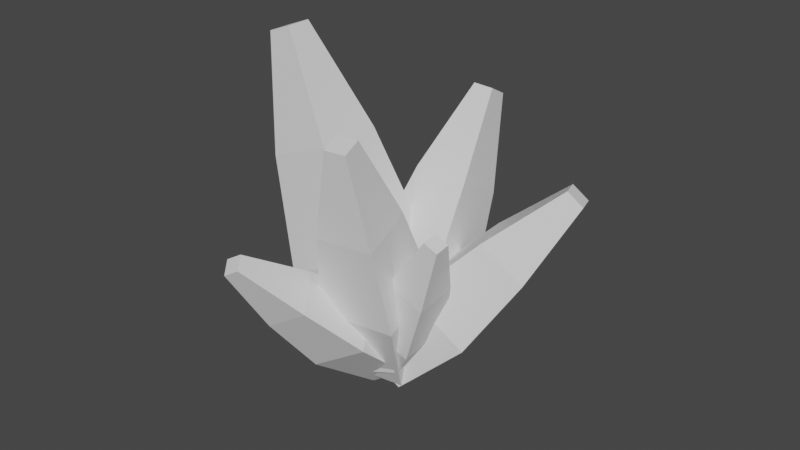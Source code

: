 # Source: crystal.blend  (saved by Blender 3.0.5; exported with 4.5.12 LTS)
import bpy
from mathutils import Matrix  # noqa: F401  (used for matrix-valued properties, if any)

bpy.ops.wm.read_factory_settings(use_empty=True)
scene = bpy.context.scene
scene.name = 'Scene'

# ---- collections
col_collection = bpy.data.collections.new('Collection'); scene.collection.children.link(col_collection)

# ---- materials (node trees are filled in below, after node groups)
mat_crystal = bpy.data.materials.new('Crystal')
mat_crystal.alpha_threshold = 0.0
mat_crystal.use_transparent_shadow = False
mat_crystal.line_color = (0.0, 0.0, 0.0, 1.0)

# ---- material node trees
mat_crystal.use_nodes = True; mat_crystal.node_tree.nodes.clear()
_N = mat_crystal.node_tree.nodes; _L = mat_crystal.node_tree.links
n0 = _N.new('ShaderNodeOutputMaterial'); n0.name = 'Material Output'; n0.location = (300, 300)
n1 = _N.new('ShaderNodeBsdfPrincipled'); n1.name = 'Principled BSDF'; n1.location = (10, 300)
n1.distribution = 'GGX'
n1.subsurface_method = 'BURLEY'
n1.inputs[2].default_value = 0.4
n1.inputs[3].default_value = 1.45
n1.inputs[27].default_value = (0.0, 0.0, 0.0, 1.0)
n1.inputs[28].default_value = 1.0
_L.new(n1.outputs[0], n0.inputs[0])
n0.is_active_output = True

# ---- world
world_world = bpy.data.worlds.new('World'); scene.world = world_world
world_world.use_nodes = True; world_world.node_tree.nodes.clear()
_N = world_world.node_tree.nodes; _L = world_world.node_tree.links
n0 = _N.new('ShaderNodeOutputWorld'); n0.name = 'World Output'; n0.location = (300, 300)
n1 = _N.new('ShaderNodeBackground'); n1.name = 'Background'; n1.location = (10, 300)
n1.inputs[0].default_value = (0.05088, 0.05088, 0.05088, 1.0)
_L.new(n1.outputs[0], n0.inputs[0])
n0.is_active_output = True
world_world.color = (0.05088, 0.05088, 0.05088)
world_world.use_sun_shadow = False
world_world.sun_shadow_jitter_overblur = 0.0

# ---- meshes
me_cube_001 = bpy.data.meshes.new('Cube.001')
me_cube_001.from_pydata([(-0.08404, -0.08404, 0.0), (-0.03412, -0.03412, 0.9), (-0.08404, 0.08404, 0.0), (-0.03412, 0.03412, 0.9), (0.08404, -0.08404, 0.0), (0.03412, -0.03412, 0.9), (0.08404, 0.08404, 0.0), (0.03412, 0.03412, 0.9), (-0.1231, -0.1231, 0.3), (-0.09133, -0.09133, 0.6), (-0.09133, 0.09133, 0.6), (-0.1231, 0.1231, 0.3), (0.09133, 0.09133, 0.6), (0.1231, 0.1231, 0.3), (0.09133, -0.09133, 0.6), (0.1231, -0.1231, 0.3)], [], [(9, 1, 3, 10), (10, 3, 7, 12), (12, 7, 5, 14), (14, 5, 1, 9), (7, 3, 1, 5), (4, 15, 8, 0), (15, 14, 9, 8), (6, 13, 15, 4), (13, 12, 14, 15), (2, 11, 13, 6), (11, 10, 12, 13), (0, 8, 11, 2), (8, 9, 10, 11)])
_uv = me_cube_001.uv_layers.new(name='UVMap')
_uv.uv.foreach_set('vector', [0.999, 0.001001, 0.001001, 0.001001, 0.001001, 0.999, 0.999, 0.999, 0.999, 0.001001, 0.001001, 0.001001, 0.001001, 0.999, 0.999, 0.999, 0.999, 0.001001, 0.001001, 0.001001, 0.001001, 0.999, 0.999, 0.999, 0.999, 0.001001, 0.001001, 0.001001, 0.001001, 0.999, 0.999, 0.999, 0.999, 0.001001, 0.001001, 0.001001, 0.001001, 0.999, 0.999, 0.999, 0.999, 0.001001, 0.001001, 0.001001, 0.001001, 0.999, 0.999, 0.999, 0.999, 0.001001, 0.001001, 0.001001, 0.001001, 0.999, 0.999, 0.999, 0.999, 0.001001, 0.001001, 0.001001, 0.001001, 0.999, 0.999, 0.999, 0.999, 0.001001, 0.001001, 0.001001, 0.001001, 0.999, 0.999, 0.999, 0.999, 0.001001, 0.001001, 0.001001, 0.001001, 0.999, 0.999, 0.999, 0.999, 0.001001, 0.001001, 0.001001, 0.001001, 0.999, 0.999, 0.999, 0.999, 0.001001, 0.001001, 0.001001, 0.001001, 0.999, 0.999, 0.999, 0.999, 0.001001, 0.001001, 0.001001, 0.001001, 0.999, 0.999, 0.999])
me_cube_001.materials.append(mat_crystal)
me_cube_001.use_remesh_fix_poles = True
me_cube_001.use_remesh_preserve_attributes = False
me_cube_001.update()

# ---- objects
ob_cube = bpy.data.objects.new('Cube', me_cube_001)
ob_cube_001 = bpy.data.objects.new('Cube.001', me_cube_001)
ob_cube_002 = bpy.data.objects.new('Cube.002', me_cube_001)
ob_cube_003 = bpy.data.objects.new('Cube.003', me_cube_001)
ob_cube_004 = bpy.data.objects.new('Cube.004', me_cube_001)
ob_cube_005 = bpy.data.objects.new('Cube.005', me_cube_001)
ob_cube_006 = bpy.data.objects.new('Cube.006', me_cube_001)

# ---- transforms, parenting, visibility, modifiers, constraints
ob_cube.location = (0.0, 0.0, 0.0)
ob_cube.rotation_euler = (-0.4999, 0.04074, -0.006511)
_m = ob_cube.modifiers.new('Displace', 'DISPLACE')
_m.mid_level = 0.1645
_m.strength = 0.05
_m.direction = 'RGB_TO_XYZ'
ob_cube_001.location = (0.0, 0.0, 0.0)
ob_cube_001.rotation_euler = (9.627e-09, -0.3677, -5.176e-08)
ob_cube_001.scale = (1.2, 1.2, 1.2)
_m = ob_cube_001.modifiers.new('Displace', 'DISPLACE')
_m.mid_level = 0.1645
_m.strength = 0.05
_m.direction = 'RGB_TO_XYZ'
ob_cube_002.location = (0.0, 0.0, 0.0)
ob_cube_002.rotation_euler = (0.2384, 0.4545, 0.04646)
ob_cube_002.scale = (0.711, 0.711, 0.711)
_m = ob_cube_002.modifiers.new('Displace', 'DISPLACE')
_m.mid_level = 0.1645
_m.strength = 0.05
_m.direction = 'RGB_TO_XYZ'
ob_cube_003.location = (0.0, 0.0, 0.0)
ob_cube_003.rotation_euler = (0.3297, 0.02616, 0.1654)
ob_cube_003.scale = (0.984, 0.984, 0.984)
_m = ob_cube_003.modifiers.new('Displace', 'DISPLACE')
_m.mid_level = 0.1645
_m.strength = 0.05
_m.direction = 'RGB_TO_XYZ'
ob_cube_004.location = (0.0, 0.0, 0.0)
ob_cube_004.rotation_euler = (0.6586, -0.5173, 0.2295)
ob_cube_004.scale = (0.7732, 0.7732, 0.7732)
_m = ob_cube_004.modifiers.new('Displace', 'DISPLACE')
_m.mid_level = 0.1645
_m.strength = 0.05
_m.direction = 'RGB_TO_XYZ'
ob_cube_005.location = (0.0, 0.0, 0.0)
ob_cube_005.rotation_euler = (-0.8692, -0.01276, 0.4919)
ob_cube_005.scale = (0.5726, 0.5726, 0.5726)
_m = ob_cube_005.modifiers.new('Displace', 'DISPLACE')
_m.mid_level = 0.1645
_m.strength = 0.05
_m.direction = 'RGB_TO_XYZ'
ob_cube_006.location = (0.0, 0.0, 0.0)
ob_cube_006.rotation_euler = (-0.7015, -0.08454, -1.262)
ob_cube_006.scale = (0.935, 0.935, 0.935)
_m = ob_cube_006.modifiers.new('Displace', 'DISPLACE')
_m.mid_level = 0.1645
_m.strength = 0.05
_m.direction = 'RGB_TO_XYZ'

# ---- collection membership
col_collection.objects.link(ob_cube)
col_collection.objects.link(ob_cube_001)
col_collection.objects.link(ob_cube_002)
col_collection.objects.link(ob_cube_003)
col_collection.objects.link(ob_cube_004)
col_collection.objects.link(ob_cube_005)
col_collection.objects.link(ob_cube_006)

# ---- scene / render settings (as saved in the file)
scene.frame_start = 1; scene.frame_end = 250; scene.frame_set(1)
scene.render.engine = 'BLENDER_EEVEE_NEXT'
scene.cycles.use_denoising = False
scene.cycles.samples = 128
scene.cycles.sampling_pattern = 'TABULATED_SOBOL'
scene.cycles.use_adaptive_sampling = False
scene.cycles.use_light_tree = False
scene.view_settings.view_transform = 'Filmic'
bpy.context.view_layer.update()

# ---- added for rendering (the .blend has no active camera and no usable light): camera, sun
cam_auto = bpy.data.cameras.new('AutoCamera')
cam_auto.lens = 50.0
cam_auto.sensor_width = 36.0
cam_auto.clip_end = 1000.0
ob_auto_camera = bpy.data.objects.new('AutoCamera', cam_auto)
scene.collection.objects.link(ob_auto_camera)
ob_auto_camera.location = (1.90359, -2.23964, 1.97625)
ob_auto_camera.rotation_euler = (1.09748, -7.21219e-08, 0.694738)
scene.camera = ob_auto_camera
light_auto_sun = bpy.data.lights.new('AutoSun', 'SUN')
light_auto_sun.energy = 3.0
light_auto_sun.angle = 0.0523599
ob_auto_sun = bpy.data.objects.new('AutoSun', light_auto_sun)
scene.collection.objects.link(ob_auto_sun)
ob_auto_sun.rotation_euler = (0.872665, 0.174533, 0.523599)
bpy.context.view_layer.update()
